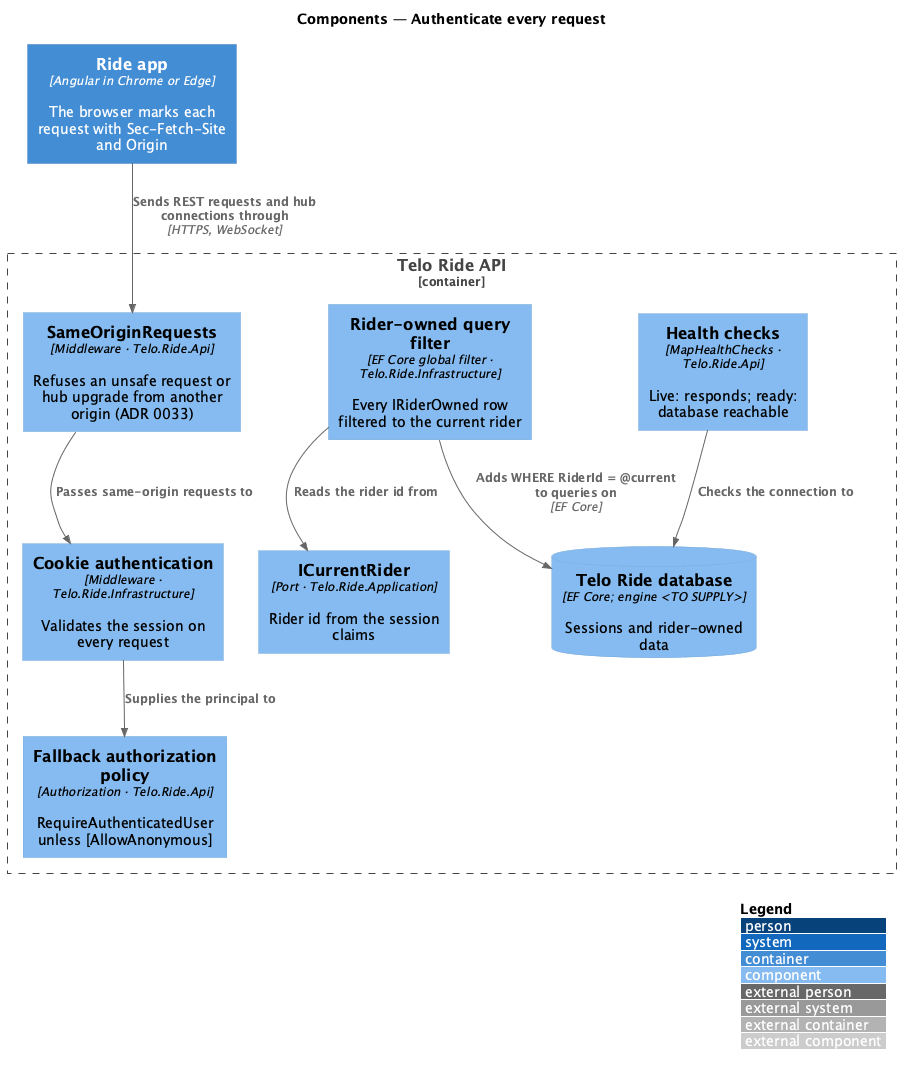

The diagram above was rendered by PlantUML. Its source (embedded in the PNG):
@startuml
!include <C4/C4_Component>
LAYOUT_WITH_LEGEND()
title Components — Authenticate every request
Container(app, "Ride app", "Angular in Chrome or Edge", "The browser marks each request with Sec-Fetch-Site and Origin")
Container_Boundary(api, "Telo Ride API") {
  Component(authn, "Cookie authentication", "Middleware · Telo.Ride.Infrastructure", "Validates the session on every request")
  Component(authz, "Fallback authorization policy", "Authorization · Telo.Ride.Api", "RequireAuthenticatedUser unless [AllowAnonymous]")
  Component(origin, "SameOriginRequests", "Middleware · Telo.Ride.Api", "Refuses an unsafe request or hub upgrade from another origin (ADR 0033)")
  Component(current, "ICurrentRider", "Port · Telo.Ride.Application", "Rider id from the session claims")
  Component(filter, "Rider-owned query filter", "EF Core global filter · Telo.Ride.Infrastructure", "Every IRiderOwned row filtered to the current rider")
  Component(health, "Health checks", "MapHealthChecks · Telo.Ride.Api", "Live: responds; ready: database reachable")
  ComponentDb(db, "Telo Ride database", "EF Core; engine <TO SUPPLY>", "Sessions and rider-owned data")
}
Rel(app, origin, "Sends REST requests and hub connections through", "HTTPS, WebSocket")
Rel(origin, authn, "Passes same-origin requests to")
Rel(authn, authz, "Supplies the principal to")
Rel(filter, current, "Reads the rider id from")
Rel(filter, db, "Adds WHERE RiderId = @current to queries on", "EF Core")
Rel(health, db, "Checks the connection to")
@enduml